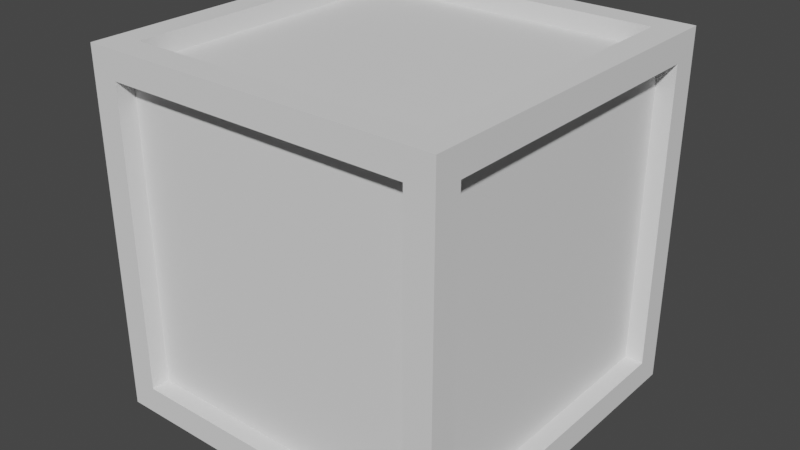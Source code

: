 # Source: skrzynia_mala.blend  (saved by Blender 2.93.21; exported with 4.5.12 LTS)
import bpy
from mathutils import Matrix  # noqa: F401  (used for matrix-valued properties, if any)

bpy.ops.wm.read_factory_settings(use_empty=True)
scene = bpy.context.scene
scene.name = 'Scene'

# ---- collections
col_collection = bpy.data.collections.new('Collection'); scene.collection.children.link(col_collection)

# ---- world
world_world = bpy.data.worlds.new('World'); scene.world = world_world
world_world.use_nodes = True; world_world.node_tree.nodes.clear()
_N = world_world.node_tree.nodes; _L = world_world.node_tree.links
n0 = _N.new('ShaderNodeOutputWorld'); n0.name = 'World Output'; n0.location = (300, 300)
n1 = _N.new('ShaderNodeBackground'); n1.name = 'Background'; n1.location = (10, 300)
n1.inputs[0].default_value = (0.05088, 0.05088, 0.05088, 1.0)
_L.new(n1.outputs[0], n0.inputs[0])
n0.is_active_output = True
world_world.color = (0.05088, 0.05088, 0.05088)
world_world.use_sun_shadow = False
world_world.sun_shadow_jitter_overblur = 0.0

# ---- meshes
me_cube_001 = bpy.data.meshes.new('Cube.001')
me_cube_001.from_pydata([(-0.8468, -1.0, -0.8468), (-0.8468, -1.0, 0.8468), (-1.0, 0.8467, -0.8467), (-1.0, 0.8467, 0.8467), (1.0, -0.8489, -0.8489), (1.0, -0.8489, 0.8489), (1.0, 0.8489, -0.8489), (1.0, 0.8489, 0.8489), (0.8467, 1.0, 0.8467), (0.8467, 1.0, -0.8467), (0.8468, -1.0, -0.8468), (0.8468, -1.0, 0.8468), (-1.0, -0.8467, -0.8467), (-1.0, -0.8467, 0.8467), (0.8474, -0.8474, 1.0), (0.849, -0.849, -1.0), (-0.8467, 1.0, -0.8467), (-0.849, -0.849, -1.0), (-0.8474, -0.8474, 1.0), (-0.8467, 1.0, 0.8467), (-0.8474, 0.8474, 1.0), (-0.849, 0.849, -1.0), (0.849, 0.849, -1.0), (0.8474, 0.8474, 1.0), (-1.0, -1.0, 1.0), (-1.0, 1.0, 1.0), (1.0, 1.0, 1.0), (1.0, -1.0, 1.0), (-0.8468, -0.8986, -0.8468), (-0.8468, -0.8986, 0.8468), (0.8468, -0.8986, -0.8468), (0.8468, -0.8986, 0.8468), (0.8984, 0.8489, 0.8489), (0.8984, 0.8489, -0.8489), (0.8984, -0.8489, -0.8489), (0.8984, -0.8489, 0.8489), (-0.8467, 0.898, 0.8467), (-0.8467, 0.898, -0.8467), (0.8467, 0.898, -0.8467), (0.8467, 0.898, 0.8467), (-0.8985, 0.8467, -0.8467), (-0.8985, -0.8467, -0.8467), (-0.8985, -0.8467, 0.8467), (-0.8985, 0.8467, 0.8467), (-0.8474, -0.8474, 0.8962), (-0.8474, 0.8474, 0.8962), (0.8474, 0.8474, 0.8962), (0.8474, -0.8474, 0.8962), (-1.0, 1.0, -1.0), (-1.0, -1.0, -1.0), (1.0, 1.0, -1.0), (1.0, -1.0, -1.0), (-0.849, 0.849, -0.8964), (-0.849, -0.849, -0.8964), (0.849, 0.849, -0.8964), (0.849, -0.849, -0.8964)], [], [(12, 13, 42, 41), (19, 8, 39, 36), (7, 5, 35, 32), (11, 1, 29, 31), (17, 21, 52, 53), (18, 14, 47, 44), (7, 6, 50, 26), (6, 4, 51, 50), (5, 7, 26, 27), (4, 5, 27, 51), (0, 1, 24, 49), (11, 10, 51, 27), (10, 0, 49, 51), (1, 11, 27, 24), (12, 2, 48, 49), (13, 12, 49, 24), (3, 13, 24, 25), (2, 3, 25, 48), (19, 16, 48, 25), (16, 9, 50, 48), (8, 19, 25, 26), (9, 8, 26, 50), (18, 20, 25, 24), (20, 23, 26, 25), (23, 14, 27, 26), (14, 18, 24, 27), (30, 31, 29, 28), (10, 11, 31, 30), (0, 10, 30, 28), (1, 0, 28, 29), (33, 32, 35, 34), (6, 7, 32, 33), (5, 4, 34, 35), (4, 6, 33, 34), (37, 36, 39, 38), (16, 19, 36, 37), (8, 9, 38, 39), (9, 16, 37, 38), (41, 42, 43, 40), (13, 3, 43, 42), (2, 12, 41, 40), (3, 2, 40, 43), (46, 45, 44, 47), (23, 20, 45, 46), (14, 23, 46, 47), (20, 18, 44, 45), (21, 17, 49, 48), (22, 21, 48, 50), (15, 22, 50, 51), (17, 15, 51, 49), (52, 54, 55, 53), (15, 17, 53, 55), (21, 22, 54, 52), (22, 15, 55, 54)])
_uv = me_cube_001.uv_layers.new(name='UVMap')
_uv.uv.foreach_set('vector', [0.3942, 0.01916, 0.6058, 0.01916, 0.6058, 0.01916, 0.3942, 0.01916, 0.6058, 0.2692, 0.6058, 0.4808, 0.6058, 0.4808, 0.6058, 0.2692, 0.6061, 0.5189, 0.6061, 0.7311, 0.6061, 0.7311, 0.6061, 0.5189, 0.6058, 0.7692, 0.6058, 0.9808, 0.6058, 0.9808, 0.6058, 0.7692, 0.1439, 0.7311, 0.1439, 0.5189, 0.1439, 0.5189, 0.1439, 0.7311, 0.8559, 0.7309, 0.6441, 0.7309, 0.6441, 0.7309, 0.8559, 0.7309, 0.6061, 0.5189, 0.3939, 0.5189, 0.375, 0.5, 0.625, 0.5, 0.3939, 0.5189, 0.3939, 0.7311, 0.375, 0.75, 0.375, 0.5, 0.6061, 0.7311, 0.6061, 0.5189, 0.625, 0.5, 0.625, 0.75, 0.3939, 0.7311, 0.6061, 0.7311, 0.625, 0.75, 0.375, 0.75, 0.3942, 0.9808, 0.6058, 0.9808, 0.625, 1.0, 0.375, 1.0, 0.6058, 0.7692, 0.3942, 0.7692, 0.375, 0.75, 0.625, 0.75, 0.3942, 0.7692, 0.3942, 0.9808, 0.375, 1.0, 0.375, 0.75, 0.6058, 0.9808, 0.6058, 0.7692, 0.625, 0.75, 0.625, 1.0, 0.3942, 0.01916, 0.3942, 0.2308, 0.375, 0.25, 0.375, 0.0, 0.6058, 0.01916, 0.3942, 0.01916, 0.375, 0.0, 0.625, 0.0, 0.6058, 0.2308, 0.6058, 0.01916, 0.625, 0.0, 0.625, 0.25, 0.3942, 0.2308, 0.6058, 0.2308, 0.625, 0.25, 0.375, 0.25, 0.6058, 0.2692, 0.3942, 0.2692, 0.375, 0.25, 0.625, 0.25, 0.3942, 0.2692, 0.3942, 0.4808, 0.375, 0.5, 0.375, 0.25, 0.6058, 0.4808, 0.6058, 0.2692, 0.625, 0.25, 0.625, 0.5, 0.3942, 0.4808, 0.6058, 0.4808, 0.625, 0.5, 0.375, 0.5, 0.8559, 0.7309, 0.8559, 0.5191, 0.875, 0.5, 0.875, 0.75, 0.8559, 0.5191, 0.6441, 0.5191, 0.625, 0.5, 0.875, 0.5, 0.6441, 0.5191, 0.6441, 0.7309, 0.625, 0.75, 0.625, 0.5, 0.6441, 0.7309, 0.8559, 0.7309, 0.875, 0.75, 0.625, 0.75, 0.3942, 0.7692, 0.6058, 0.7692, 0.6058, 0.9808, 0.3942, 0.9808, 0.3942, 0.7692, 0.6058, 0.7692, 0.6058, 0.7692, 0.3942, 0.7692, 0.3942, 0.9808, 0.3942, 0.7692, 0.3942, 0.7692, 0.3942, 0.9808, 0.6058, 0.9808, 0.3942, 0.9808, 0.3942, 0.9808, 0.6058, 0.9808, 0.3939, 0.5189, 0.6061, 0.5189, 0.6061, 0.7311, 0.3939, 0.7311, 0.3939, 0.5189, 0.6061, 0.5189, 0.6061, 0.5189, 0.3939, 0.5189, 0.6061, 0.7311, 0.3939, 0.7311, 0.3939, 0.7311, 0.6061, 0.7311, 0.3939, 0.7311, 0.3939, 0.5189, 0.3939, 0.5189, 0.3939, 0.7311, 0.3942, 0.2692, 0.6058, 0.2692, 0.6058, 0.4808, 0.3942, 0.4808, 0.3942, 0.2692, 0.6058, 0.2692, 0.6058, 0.2692, 0.3942, 0.2692, 0.6058, 0.4808, 0.3942, 0.4808, 0.3942, 0.4808, 0.6058, 0.4808, 0.3942, 0.4808, 0.3942, 0.2692, 0.3942, 0.2692, 0.3942, 0.4808, 0.3942, 0.01916, 0.6058, 0.01916, 0.6058, 0.2308, 0.3942, 0.2308, 0.6058, 0.01916, 0.6058, 0.2308, 0.6058, 0.2308, 0.6058, 0.01916, 0.3942, 0.2308, 0.3942, 0.01916, 0.3942, 0.01916, 0.3942, 0.2308, 0.6058, 0.2308, 0.3942, 0.2308, 0.3942, 0.2308, 0.6058, 0.2308, 0.6441, 0.5191, 0.8559, 0.5191, 0.8559, 0.7309, 0.6441, 0.7309, 0.6441, 0.5191, 0.8559, 0.5191, 0.8559, 0.5191, 0.6441, 0.5191, 0.6441, 0.7309, 0.6441, 0.5191, 0.6441, 0.5191, 0.6441, 0.7309, 0.8559, 0.5191, 0.8559, 0.7309, 0.8559, 0.7309, 0.8559, 0.5191, 0.1439, 0.5189, 0.1439, 0.7311, 0.125, 0.75, 0.125, 0.5, 0.3561, 0.5189, 0.1439, 0.5189, 0.125, 0.5, 0.375, 0.5, 0.3561, 0.7311, 0.3561, 0.5189, 0.375, 0.5, 0.375, 0.75, 0.1439, 0.7311, 0.3561, 0.7311, 0.375, 0.75, 0.125, 0.75, 0.1439, 0.5189, 0.3561, 0.5189, 0.3561, 0.7311, 0.1439, 0.7311, 0.3561, 0.7311, 0.1439, 0.7311, 0.1439, 0.7311, 0.3561, 0.7311, 0.1439, 0.5189, 0.3561, 0.5189, 0.3561, 0.5189, 0.1439, 0.5189, 0.3561, 0.5189, 0.3561, 0.7311, 0.3561, 0.7311, 0.3561, 0.5189])
me_cube_001.use_remesh_fix_poles = True
me_cube_001.use_remesh_preserve_attributes = False
me_cube_001.update()

# ---- objects
ob_skszynka_kwadrat_bez_tekstury = bpy.data.objects.new('skszynka kwadrat bez tekstury', me_cube_001)

# ---- transforms, parenting, visibility, modifiers, constraints
ob_skszynka_kwadrat_bez_tekstury.location = (0.0, 0.0, 0.0)

# ---- collection membership
col_collection.objects.link(ob_skszynka_kwadrat_bez_tekstury)

# ---- scene / render settings (as saved in the file)
scene.frame_start = 1; scene.frame_end = 250; scene.frame_set(1)
scene.render.engine = 'BLENDER_EEVEE_NEXT'
scene.cycles.use_denoising = False
scene.cycles.samples = 128
scene.cycles.sampling_pattern = 'TABULATED_SOBOL'
scene.cycles.use_adaptive_sampling = False
scene.cycles.use_light_tree = False
scene.view_settings.view_transform = 'Filmic'
bpy.context.view_layer.update()

# ---- added for rendering (the .blend has no active camera and no usable light): camera, sun
cam_auto = bpy.data.cameras.new('AutoCamera')
cam_auto.lens = 50.0
cam_auto.sensor_width = 36.0
cam_auto.clip_end = 1000.0
ob_auto_camera = bpy.data.objects.new('AutoCamera', cam_auto)
scene.collection.objects.link(ob_auto_camera)
ob_auto_camera.location = (3.20507, -3.84609, 2.56406)
ob_auto_camera.rotation_euler = (1.09748, -7.21219e-08, 0.694738)
scene.camera = ob_auto_camera
light_auto_sun = bpy.data.lights.new('AutoSun', 'SUN')
light_auto_sun.energy = 3.0
light_auto_sun.angle = 0.0523599
ob_auto_sun = bpy.data.objects.new('AutoSun', light_auto_sun)
scene.collection.objects.link(ob_auto_sun)
ob_auto_sun.rotation_euler = (0.872665, 0.174533, 0.523599)
bpy.context.view_layer.update()
